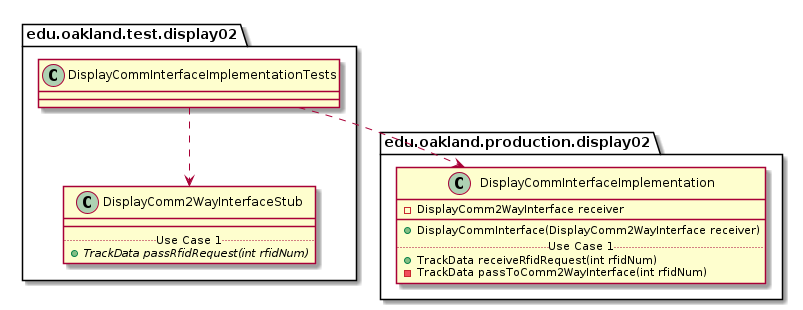

The diagram above was rendered by PlantUML. Its source (embedded in the PNG):
@startuml DisplayCommInterfaceImplementationTests_DirectDependencies


package edu.oakland.test.display02 {
    class DisplayCommInterfaceImplementationTests {

    }
}



package edu.oakland.test.display02 {
    class DisplayComm2WayInterfaceStub {
        __
        .. Use Case 1 ..
        {abstract} + TrackData passRfidRequest(int rfidNum)
    }
}

DisplayCommInterfaceImplementationTests ..> DisplayComm2WayInterfaceStub


package edu.oakland.production.display02 {
    class DisplayCommInterfaceImplementation {
        - DisplayComm2WayInterface receiver
        __
        + DisplayCommInterface(DisplayComm2WayInterface receiver)
        .. Use Case 1 ..
        + TrackData receiveRfidRequest(int rfidNum)
        - TrackData passToComm2WayInterface(int rfidNum)
    }
}

DisplayCommInterfaceImplementationTests ..> DisplayCommInterfaceImplementation



@enduml